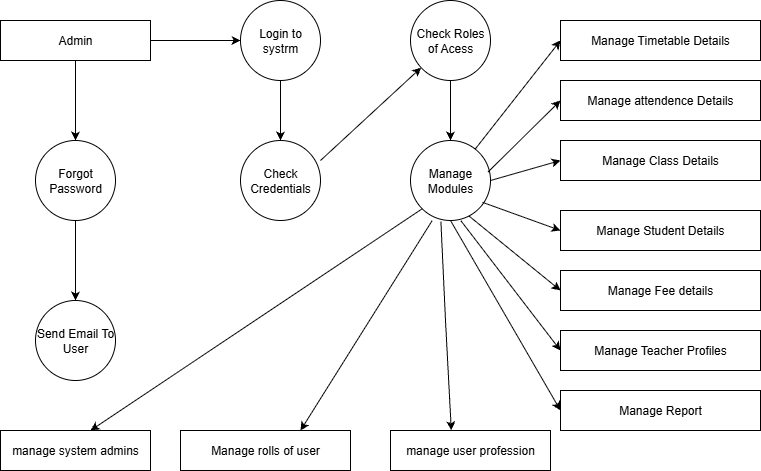

The diagram above was exported from draw.io. Its source (the exported page's mxGraphModel, read from the mxfile embedded in the PNG):
<mxGraphModel dx="1042" dy="562" grid="1" gridSize="10" guides="1" tooltips="1" connect="1" arrows="1" fold="1" page="1" pageScale="1" pageWidth="850" pageHeight="1100" math="0" shadow="0">
  <root>
    <mxCell id="0" />
    <mxCell id="1" parent="0" />
    <mxCell id="pdWJDsI1rqj5tbHKY_DR-1" value="Admin" style="rounded=0;whiteSpace=wrap;html=1;" vertex="1" parent="1">
      <mxGeometry x="40" y="80" width="150" height="40" as="geometry" />
    </mxCell>
    <mxCell id="pdWJDsI1rqj5tbHKY_DR-2" value="" style="endArrow=classic;html=1;rounded=0;" edge="1" parent="1">
      <mxGeometry width="50" height="50" relative="1" as="geometry">
        <mxPoint x="190" y="100" as="sourcePoint" />
        <mxPoint x="280" y="100" as="targetPoint" />
      </mxGeometry>
    </mxCell>
    <mxCell id="pdWJDsI1rqj5tbHKY_DR-3" value="Login to systrm" style="ellipse;whiteSpace=wrap;html=1;aspect=fixed;" vertex="1" parent="1">
      <mxGeometry x="280" y="60" width="80" height="80" as="geometry" />
    </mxCell>
    <mxCell id="pdWJDsI1rqj5tbHKY_DR-4" value="" style="endArrow=classic;html=1;rounded=0;exitX=0.5;exitY=1;exitDx=0;exitDy=0;" edge="1" parent="1" source="pdWJDsI1rqj5tbHKY_DR-3">
      <mxGeometry width="50" height="50" relative="1" as="geometry">
        <mxPoint x="280" y="240" as="sourcePoint" />
        <mxPoint x="320" y="200" as="targetPoint" />
      </mxGeometry>
    </mxCell>
    <mxCell id="pdWJDsI1rqj5tbHKY_DR-5" value="Check Credentials" style="ellipse;whiteSpace=wrap;html=1;aspect=fixed;" vertex="1" parent="1">
      <mxGeometry x="280" y="200" width="80" height="80" as="geometry" />
    </mxCell>
    <mxCell id="pdWJDsI1rqj5tbHKY_DR-6" value="" style="endArrow=classic;html=1;rounded=0;exitX=0.5;exitY=1;exitDx=0;exitDy=0;" edge="1" parent="1" source="pdWJDsI1rqj5tbHKY_DR-1">
      <mxGeometry width="50" height="50" relative="1" as="geometry">
        <mxPoint x="80" y="210" as="sourcePoint" />
        <mxPoint x="115" y="200" as="targetPoint" />
      </mxGeometry>
    </mxCell>
    <mxCell id="pdWJDsI1rqj5tbHKY_DR-7" value="Forgot Password" style="ellipse;whiteSpace=wrap;html=1;aspect=fixed;" vertex="1" parent="1">
      <mxGeometry x="75" y="200" width="80" height="80" as="geometry" />
    </mxCell>
    <mxCell id="pdWJDsI1rqj5tbHKY_DR-8" value="" style="endArrow=classic;html=1;rounded=0;exitX=0.5;exitY=1;exitDx=0;exitDy=0;" edge="1" parent="1" source="pdWJDsI1rqj5tbHKY_DR-7">
      <mxGeometry width="50" height="50" relative="1" as="geometry">
        <mxPoint x="90" y="400" as="sourcePoint" />
        <mxPoint x="115" y="360" as="targetPoint" />
      </mxGeometry>
    </mxCell>
    <mxCell id="pdWJDsI1rqj5tbHKY_DR-9" value="Send Email To User" style="ellipse;whiteSpace=wrap;html=1;aspect=fixed;" vertex="1" parent="1">
      <mxGeometry x="75" y="360" width="80" height="80" as="geometry" />
    </mxCell>
    <mxCell id="pdWJDsI1rqj5tbHKY_DR-10" value="" style="endArrow=classic;html=1;rounded=0;" edge="1" parent="1" target="pdWJDsI1rqj5tbHKY_DR-11">
      <mxGeometry width="50" height="50" relative="1" as="geometry">
        <mxPoint x="360" y="220" as="sourcePoint" />
        <mxPoint x="410" y="170" as="targetPoint" />
      </mxGeometry>
    </mxCell>
    <mxCell id="pdWJDsI1rqj5tbHKY_DR-11" value="Check Roles of Acess" style="ellipse;whiteSpace=wrap;html=1;aspect=fixed;" vertex="1" parent="1">
      <mxGeometry x="450" y="60" width="80" height="80" as="geometry" />
    </mxCell>
    <mxCell id="pdWJDsI1rqj5tbHKY_DR-12" value="" style="endArrow=classic;html=1;rounded=0;exitX=0.5;exitY=1;exitDx=0;exitDy=0;" edge="1" parent="1" source="pdWJDsI1rqj5tbHKY_DR-11">
      <mxGeometry width="50" height="50" relative="1" as="geometry">
        <mxPoint x="470" y="210" as="sourcePoint" />
        <mxPoint x="490" y="200" as="targetPoint" />
      </mxGeometry>
    </mxCell>
    <mxCell id="pdWJDsI1rqj5tbHKY_DR-13" value="Manage Modules" style="ellipse;whiteSpace=wrap;html=1;aspect=fixed;" vertex="1" parent="1">
      <mxGeometry x="450" y="200" width="80" height="80" as="geometry" />
    </mxCell>
    <mxCell id="pdWJDsI1rqj5tbHKY_DR-14" value="Manage Timetable Details" style="rounded=0;whiteSpace=wrap;html=1;" vertex="1" parent="1">
      <mxGeometry x="600" y="80" width="200" height="40" as="geometry" />
    </mxCell>
    <mxCell id="pdWJDsI1rqj5tbHKY_DR-15" value="Manage attendence Details" style="rounded=0;whiteSpace=wrap;html=1;" vertex="1" parent="1">
      <mxGeometry x="600" y="140" width="200" height="40" as="geometry" />
    </mxCell>
    <mxCell id="pdWJDsI1rqj5tbHKY_DR-16" value="Manage Class Details" style="rounded=0;whiteSpace=wrap;html=1;" vertex="1" parent="1">
      <mxGeometry x="600" y="200" width="200" height="40" as="geometry" />
    </mxCell>
    <mxCell id="pdWJDsI1rqj5tbHKY_DR-17" value="Manage Student Details" style="rounded=0;whiteSpace=wrap;html=1;" vertex="1" parent="1">
      <mxGeometry x="600" y="270" width="200" height="40" as="geometry" />
    </mxCell>
    <mxCell id="pdWJDsI1rqj5tbHKY_DR-18" value="Manage Fee details" style="rounded=0;whiteSpace=wrap;html=1;" vertex="1" parent="1">
      <mxGeometry x="600" y="330" width="200" height="40" as="geometry" />
    </mxCell>
    <mxCell id="pdWJDsI1rqj5tbHKY_DR-19" value="Manage Teacher Profiles" style="rounded=0;whiteSpace=wrap;html=1;" vertex="1" parent="1">
      <mxGeometry x="600" y="390" width="200" height="40" as="geometry" />
    </mxCell>
    <mxCell id="pdWJDsI1rqj5tbHKY_DR-20" value="Manage Report" style="rounded=0;whiteSpace=wrap;html=1;" vertex="1" parent="1">
      <mxGeometry x="600" y="450" width="200" height="40" as="geometry" />
    </mxCell>
    <mxCell id="pdWJDsI1rqj5tbHKY_DR-21" value="" style="endArrow=classic;html=1;rounded=0;" edge="1" parent="1" source="pdWJDsI1rqj5tbHKY_DR-13">
      <mxGeometry width="50" height="50" relative="1" as="geometry">
        <mxPoint x="550" y="150" as="sourcePoint" />
        <mxPoint x="600" y="100" as="targetPoint" />
      </mxGeometry>
    </mxCell>
    <mxCell id="pdWJDsI1rqj5tbHKY_DR-22" value="" style="endArrow=classic;html=1;rounded=0;exitX=0.97;exitY=0.393;exitDx=0;exitDy=0;exitPerimeter=0;" edge="1" parent="1" source="pdWJDsI1rqj5tbHKY_DR-13">
      <mxGeometry width="50" height="50" relative="1" as="geometry">
        <mxPoint x="550" y="210" as="sourcePoint" />
        <mxPoint x="600" y="160" as="targetPoint" />
      </mxGeometry>
    </mxCell>
    <mxCell id="pdWJDsI1rqj5tbHKY_DR-23" value="" style="endArrow=classic;html=1;rounded=0;exitX=0.63;exitY=1.003;exitDx=0;exitDy=0;exitPerimeter=0;" edge="1" parent="1" source="pdWJDsI1rqj5tbHKY_DR-13">
      <mxGeometry width="50" height="50" relative="1" as="geometry">
        <mxPoint x="504" y="280" as="sourcePoint" />
        <mxPoint x="600" y="410" as="targetPoint" />
      </mxGeometry>
    </mxCell>
    <mxCell id="pdWJDsI1rqj5tbHKY_DR-24" value="" style="endArrow=classic;html=1;rounded=0;exitX=1;exitY=0.5;exitDx=0;exitDy=0;" edge="1" parent="1" source="pdWJDsI1rqj5tbHKY_DR-13">
      <mxGeometry width="50" height="50" relative="1" as="geometry">
        <mxPoint x="550" y="270" as="sourcePoint" />
        <mxPoint x="600" y="220" as="targetPoint" />
      </mxGeometry>
    </mxCell>
    <mxCell id="pdWJDsI1rqj5tbHKY_DR-25" value="" style="endArrow=classic;html=1;rounded=0;exitX=0.9;exitY=0.773;exitDx=0;exitDy=0;exitPerimeter=0;" edge="1" parent="1" source="pdWJDsI1rqj5tbHKY_DR-13">
      <mxGeometry width="50" height="50" relative="1" as="geometry">
        <mxPoint x="550" y="340" as="sourcePoint" />
        <mxPoint x="600" y="290" as="targetPoint" />
      </mxGeometry>
    </mxCell>
    <mxCell id="pdWJDsI1rqj5tbHKY_DR-26" value="" style="endArrow=classic;html=1;rounded=0;exitX=0.73;exitY=0.943;exitDx=0;exitDy=0;exitPerimeter=0;" edge="1" parent="1" source="pdWJDsI1rqj5tbHKY_DR-13">
      <mxGeometry width="50" height="50" relative="1" as="geometry">
        <mxPoint x="550" y="400" as="sourcePoint" />
        <mxPoint x="600" y="350" as="targetPoint" />
      </mxGeometry>
    </mxCell>
    <mxCell id="pdWJDsI1rqj5tbHKY_DR-27" value="" style="endArrow=classic;html=1;rounded=0;exitX=0.5;exitY=1;exitDx=0;exitDy=0;" edge="1" parent="1" source="pdWJDsI1rqj5tbHKY_DR-13">
      <mxGeometry width="50" height="50" relative="1" as="geometry">
        <mxPoint x="550" y="520" as="sourcePoint" />
        <mxPoint x="600" y="470" as="targetPoint" />
      </mxGeometry>
    </mxCell>
    <mxCell id="pdWJDsI1rqj5tbHKY_DR-28" value="manage system admins" style="rounded=0;whiteSpace=wrap;html=1;" vertex="1" parent="1">
      <mxGeometry x="40" y="490" width="150" height="40" as="geometry" />
    </mxCell>
    <mxCell id="pdWJDsI1rqj5tbHKY_DR-29" value="Manage rolls of user" style="rounded=0;whiteSpace=wrap;html=1;" vertex="1" parent="1">
      <mxGeometry x="220" y="490" width="170" height="40" as="geometry" />
    </mxCell>
    <mxCell id="pdWJDsI1rqj5tbHKY_DR-30" value="manage user profession" style="rounded=0;whiteSpace=wrap;html=1;" vertex="1" parent="1">
      <mxGeometry x="430" y="490" width="160" height="40" as="geometry" />
    </mxCell>
    <mxCell id="pdWJDsI1rqj5tbHKY_DR-31" value="" style="endArrow=classic;html=1;rounded=0;exitX=0.38;exitY=1.013;exitDx=0;exitDy=0;exitPerimeter=0;entryX=0.38;entryY=-0.005;entryDx=0;entryDy=0;entryPerimeter=0;" edge="1" parent="1" source="pdWJDsI1rqj5tbHKY_DR-13" target="pdWJDsI1rqj5tbHKY_DR-30">
      <mxGeometry width="50" height="50" relative="1" as="geometry">
        <mxPoint x="465" y="400" as="sourcePoint" />
        <mxPoint x="515" y="350" as="targetPoint" />
        <Array as="points">
          <mxPoint x="485" y="380" />
        </Array>
      </mxGeometry>
    </mxCell>
    <mxCell id="pdWJDsI1rqj5tbHKY_DR-32" value="" style="endArrow=classic;html=1;rounded=0;exitX=0.27;exitY=1.003;exitDx=0;exitDy=0;entryX=0.706;entryY=0;entryDx=0;entryDy=0;entryPerimeter=0;exitPerimeter=0;" edge="1" parent="1" source="pdWJDsI1rqj5tbHKY_DR-13" target="pdWJDsI1rqj5tbHKY_DR-29">
      <mxGeometry width="50" height="50" relative="1" as="geometry">
        <mxPoint x="350" y="375" as="sourcePoint" />
        <mxPoint x="400" y="325" as="targetPoint" />
      </mxGeometry>
    </mxCell>
    <mxCell id="pdWJDsI1rqj5tbHKY_DR-33" value="" style="endArrow=classic;html=1;rounded=0;exitX=0;exitY=1;exitDx=0;exitDy=0;entryX=0.6;entryY=0;entryDx=0;entryDy=0;entryPerimeter=0;" edge="1" parent="1" source="pdWJDsI1rqj5tbHKY_DR-13" target="pdWJDsI1rqj5tbHKY_DR-28">
      <mxGeometry width="50" height="50" relative="1" as="geometry">
        <mxPoint x="270" y="430" as="sourcePoint" />
        <mxPoint x="320" y="380" as="targetPoint" />
      </mxGeometry>
    </mxCell>
  </root>
</mxGraphModel>